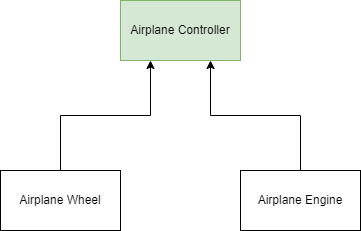

The diagram above was exported from draw.io. Its source (the exported page's mxGraphModel, read from the mxfile embedded in the PNG):
<mxGraphModel dx="1349" dy="802" grid="1" gridSize="10" guides="1" tooltips="1" connect="1" arrows="1" fold="1" page="1" pageScale="1" pageWidth="827" pageHeight="1169" math="0" shadow="0">
  <root>
    <mxCell id="0" />
    <mxCell id="1" parent="0" />
    <mxCell id="77caAA3AoxpbpTJ9u17L-2" value="Airplane Controller" style="rounded=0;whiteSpace=wrap;html=1;fillColor=#d5e8d4;strokeColor=#82b366;" vertex="1" parent="1">
      <mxGeometry x="340" y="290" width="120" height="60" as="geometry" />
    </mxCell>
    <mxCell id="77caAA3AoxpbpTJ9u17L-7" style="edgeStyle=orthogonalEdgeStyle;rounded=0;orthogonalLoop=1;jettySize=auto;html=1;entryX=0.75;entryY=1;entryDx=0;entryDy=0;" edge="1" parent="1" source="77caAA3AoxpbpTJ9u17L-3" target="77caAA3AoxpbpTJ9u17L-2">
      <mxGeometry relative="1" as="geometry" />
    </mxCell>
    <mxCell id="77caAA3AoxpbpTJ9u17L-3" value="Airplane Engine" style="rounded=0;whiteSpace=wrap;html=1;" vertex="1" parent="1">
      <mxGeometry x="460" y="460" width="120" height="60" as="geometry" />
    </mxCell>
    <mxCell id="77caAA3AoxpbpTJ9u17L-8" style="edgeStyle=orthogonalEdgeStyle;rounded=0;orthogonalLoop=1;jettySize=auto;html=1;entryX=0.25;entryY=1;entryDx=0;entryDy=0;" edge="1" parent="1" source="77caAA3AoxpbpTJ9u17L-4" target="77caAA3AoxpbpTJ9u17L-2">
      <mxGeometry relative="1" as="geometry" />
    </mxCell>
    <mxCell id="77caAA3AoxpbpTJ9u17L-4" value="Airplane Wheel" style="rounded=0;whiteSpace=wrap;html=1;" vertex="1" parent="1">
      <mxGeometry x="220" y="460" width="120" height="60" as="geometry" />
    </mxCell>
  </root>
</mxGraphModel>